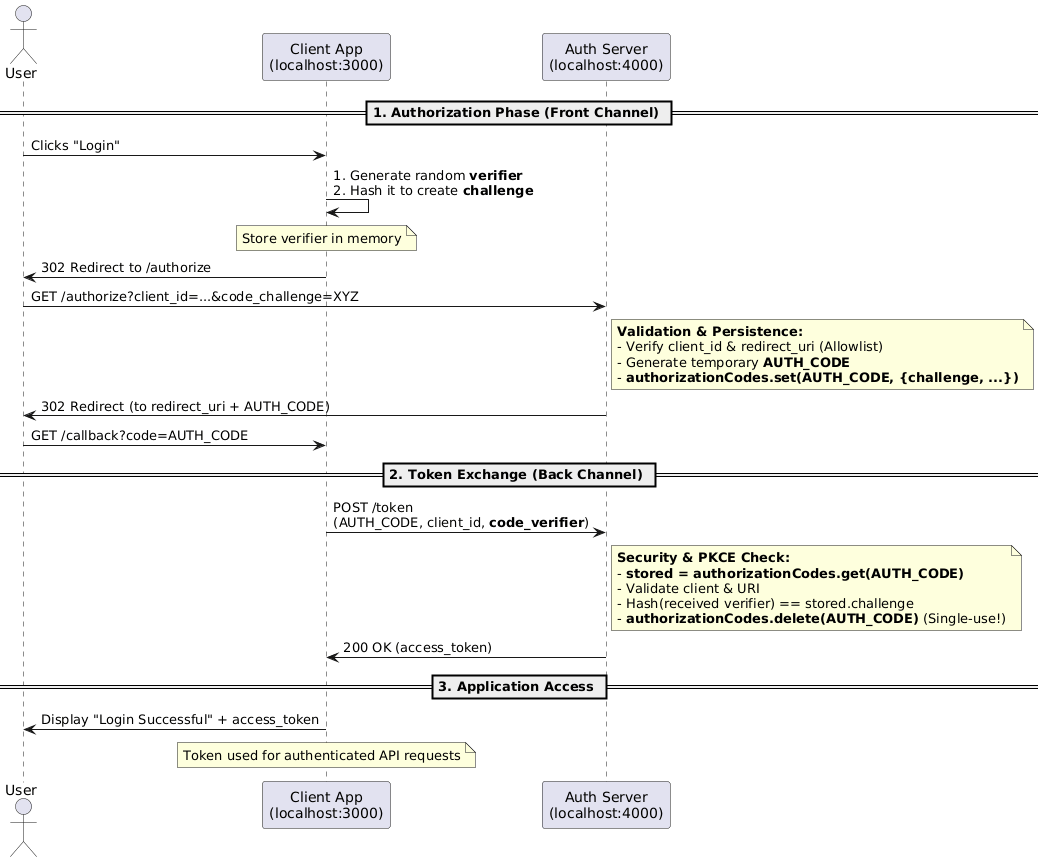

The diagram above was rendered by PlantUML. Its source (embedded in the PNG):
@startuml
actor User
participant "Client App\n(localhost:3000)" as Client
participant "Auth Server\n(localhost:4000)" as Server

== 1. Authorization Phase (Front Channel) ==

User -> Client: Clicks "Login"
Client -> Client: 1. Generate random **verifier**\n2. Hash it to create **challenge**
note over Client: Store verifier in memory

Client -> User: 302 Redirect to /authorize
User -> Server: GET /authorize?client_id=...&code_challenge=XYZ
note right of Server
  **Validation & Persistence:**
  - Verify client_id & redirect_uri (Allowlist)
  - Generate temporary **AUTH_CODE**
  - **authorizationCodes.set(AUTH_CODE, {challenge, ...})**
end note

Server -> User: 302 Redirect (to redirect_uri + AUTH_CODE)
User -> Client: GET /callback?code=AUTH_CODE

== 2. Token Exchange (Back Channel) ==

Client -> Server: POST /token\n(AUTH_CODE, client_id, **code_verifier**)

note right of Server
  **Security & PKCE Check:**
  - **stored = authorizationCodes.get(AUTH_CODE)**
  - Validate client & URI
  - Hash(received verifier) == stored.challenge
  - **authorizationCodes.delete(AUTH_CODE)** (Single-use!)
end note

Server -> Client: 200 OK (access_token)

== 3. Application Access ==

Client -> User: Display "Login Successful" + access_token
note over Client: Token used for authenticated API requests
@enduml